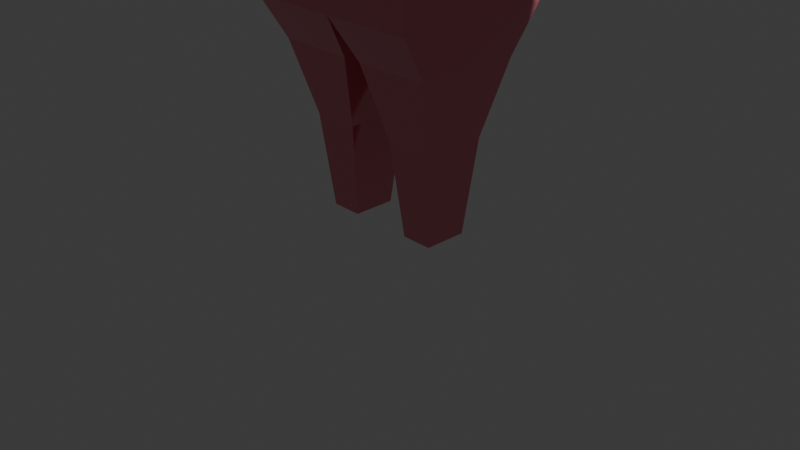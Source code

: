 # Source: TestCharacter.blend  (saved by Blender 4.4.32; exported with 4.5.12 LTS)
import bpy
from mathutils import Matrix  # noqa: F401  (used for matrix-valued properties, if any)

bpy.ops.wm.read_factory_settings(use_empty=True)
scene = bpy.context.scene
scene.name = 'Scene'

# ---- collections
col_collection = bpy.data.collections.new('Collection'); scene.collection.children.link(col_collection)

# ---- materials (node trees are filled in below, after node groups)
mat_material_001 = bpy.data.materials.new('Material.001')
mat_material_001.alpha_threshold = 0.0
mat_material_001.roughness = 0.5
mat_material_001.line_color = (0.0, 0.0, 0.0, 1.0)
mat_material = bpy.data.materials.new('Material')
mat_material.alpha_threshold = 0.0
mat_material.roughness = 0.5
mat_material.line_color = (0.0, 0.0, 0.0, 1.0)

# ---- material node trees
mat_material_001.use_nodes = True; mat_material_001.node_tree.nodes.clear()
_N = mat_material_001.node_tree.nodes; _L = mat_material_001.node_tree.links
n0 = _N.new('ShaderNodeOutputMaterial'); n0.name = 'Material Output'; n0.location = (300, 300)
n1 = _N.new('ShaderNodeBsdfPrincipled'); n1.name = 'Principled BSDF'; n1.location = (10, 300)
n1.inputs[0].default_value = (0.8005, 0.2365, 0.2941, 1.0)
n1.inputs[1].default_value = 0.6378
n1.inputs[2].default_value = 0.08268
n1.inputs[3].default_value = 1.45
n2 = _N.new('ShaderNodeVolumeInfo'); n2.name = 'Volume Info'; n2.location = (110, 280)
_L.new(n1.outputs[0], n0.inputs[0])
_L.new(n2.outputs[2], n0.inputs[3])
n0.is_active_output = True
mat_material.use_nodes = True; mat_material.node_tree.nodes.clear()
_N = mat_material.node_tree.nodes; _L = mat_material.node_tree.links
n0 = _N.new('ShaderNodeOutputMaterial'); n0.name = 'Material Output'; n0.location = (300, 300)
n1 = _N.new('ShaderNodeBsdfPrincipled'); n1.name = 'Principled BSDF'; n1.location = (10, 300)
n1.inputs[0].default_value = (0.06025, 0.007474, 0.8005, 1.0)
n1.inputs[3].default_value = 1.45
_L.new(n1.outputs[0], n0.inputs[0])
n0.is_active_output = True

# ---- world
world_world = bpy.data.worlds.new('World'); scene.world = world_world
world_world.use_nodes = True; world_world.node_tree.nodes.clear()
_N = world_world.node_tree.nodes; _L = world_world.node_tree.links
n0 = _N.new('ShaderNodeOutputWorld'); n0.name = 'World Output'; n0.location = (300, 300)
n1 = _N.new('ShaderNodeBackground'); n1.name = 'Background'; n1.location = (10, 300)
n1.inputs[0].default_value = (0.05088, 0.05088, 0.05088, 1.0)
_L.new(n1.outputs[0], n0.inputs[0])
n0.is_active_output = True
world_world.color = (0.05088, 0.05088, 0.05088)
world_world.sun_shadow_jitter_overblur = 0.0

# ---- cameras
cam_camera = bpy.data.cameras.new('Camera')
cam_camera.clip_end = 100.0
cam_camera.ortho_scale = 7.314

# ---- lights
light_light = bpy.data.lights.new('Light', 'POINT')
light_light.energy = 1000.0
light_light.shadow_soft_size = 0.1

# ---- meshes
me_cube = bpy.data.meshes.new('Cube')
me_cube.from_pydata([(0.8713, 0.6168, 0.05493), (0.9261, 0.5355, -1.929), (0.8713, -0.6707, 0.05493), (0.9261, -0.5894, -1.929), (0.0, 0.6168, 0.05493), (0.1024, 0.5355, -1.929), (0.0, -0.6707, 0.05493), (0.1024, -0.5894, -1.929), (0.9887, 0.8172, -0.4564), (0.9887, 0.8172, -0.9564), (0.9887, 0.8172, -1.456), (0.0, -0.8712, -1.456), (0.0, -0.8712, -0.9564), (0.0, -0.8712, -0.4564), (0.9887, -0.8712, -0.4564), (0.9887, -0.8712, -0.9564), (0.9887, -0.8712, -1.456), (0.0, 0.8172, -0.4564), (0.0, 0.8172, -0.9564), (0.0, 0.8172, -1.456), (0.8713, 0.6168, 0.05493), (0.8713, -0.6707, 0.05493), (0.9887, 0.8172, -0.4564), (0.9887, -0.8712, -0.4564), (2.19, 0.6168, 0.01336), (2.19, -0.6707, 0.01336), (2.146, 0.8172, -0.5094), (2.146, -0.8712, -0.5094), (0.0, -0.8712, -0.4564), (0.0, -0.6707, 0.05493), (0.8713, -0.6707, 0.05493), (0.9887, -0.8712, -0.4564), (0.0, -0.9908, -0.4722), (0.0, -0.7904, 0.03918), (0.8713, -0.7904, 0.03918), (0.9887, -0.9908, -0.4722), (0.2622, 0.3172, -2.709), (0.2622, -0.3712, -2.709), (0.7662, 0.3172, -2.709), (0.7662, -0.3712, -2.709), (0.3464, 0.2023, -3.717), (0.3464, -0.2562, -3.717), (0.6821, 0.2023, -3.717), (0.6821, -0.2562, -3.717), (3.326, 0.2995, -0.214), (3.326, -0.3534, -0.214), (3.303, 0.4011, -0.4791), (3.303, -0.4551, -0.4791), (2.528, 0.8172, -0.5422), (2.91, 0.6456, -0.4821), (2.917, -0.6951, -0.4269), (2.528, -0.8712, -0.5422), (2.573, 0.6168, -0.01949), (2.955, 0.6168, -0.1289), (2.948, -0.6752, -0.1841), (2.573, -0.6707, -0.01949), (1.278, -0.8712, -0.4697), (1.567, -0.8712, -0.4829), (1.856, -0.8712, -0.4961), (1.861, -0.6707, 0.02375), (1.531, -0.6707, 0.03415), (1.201, -0.6707, 0.04454), (1.861, 0.6168, 0.02375), (1.531, 0.6168, 0.03415), (1.201, 0.6168, 0.04454), (1.278, 0.8172, -0.4697), (1.567, 0.8172, -0.4829), (1.856, 0.8172, -0.4961), (0.2279, -0.1815, 0.3048), (0.2279, 0.1276, 0.3048), (0.0, 0.1276, 0.3048), (0.0, -0.1815, 0.3048), (0.2458, 0.1539, 0.2182), (0.0, 0.1539, 0.2182), (0.0, -0.2078, 0.2182), (0.2458, -0.2078, 0.2182), (0.0, 0.3289, 0.1057), (0.5113, 0.3289, 0.1057), (0.4334, -0.2744, 0.1584), (0.4334, 0.2204, 0.1584), (0.0, -0.3828, 0.1057), (0.5113, -0.3828, 0.1057), (0.0, 0.2204, 0.1584), (0.0, -0.2744, 0.1584), (0.2899, -0.2656, 0.4284), (0.0, -0.2656, 0.4284), (0.0, 0.2116, 0.4284), (0.2899, 0.2116, 0.4284), (0.3248, -0.323, 0.5228), (0.0, -0.323, 0.5228), (0.0, 0.2691, 0.5228), (0.3248, 0.2691, 0.5228), (0.5603, -0.3926, 0.6534), (0.0, -0.3926, 0.6534), (0.0, 0.3243, 0.6534), (0.5603, 0.3243, 0.6534), (0.5603, -0.3926, 1.331), (0.0, -0.3926, 1.331), (0.0, 0.3243, 1.331), (0.5603, 0.3243, 1.331), (0.4782, -0.5635, 0.7527), (0.0, -0.5635, 0.7527), (0.4782, -0.5635, 1.232), (0.0, -0.5635, 1.232)], [], [(4, 6, 80, 76), (6, 13, 28, 29), (13, 6, 4, 17), (5, 1, 38, 36), (8, 0, 20, 22), (17, 4, 0, 8), (5, 19, 10, 1), (19, 18, 9, 10), (18, 17, 8, 9), (1, 10, 16, 3), (10, 9, 15, 16), (9, 8, 14, 15), (7, 11, 19, 5), (11, 12, 18, 19), (12, 13, 17, 18), (3, 16, 11, 7), (16, 15, 12, 11), (15, 14, 13, 12), (59, 58, 27, 25), (0, 2, 21, 20), (2, 14, 23, 21), (14, 8, 22, 23), (50, 49, 46, 47), (62, 59, 25, 24), (58, 67, 26, 27), (67, 62, 24, 26), (31, 30, 34, 35), (2, 6, 29, 30), (13, 14, 31, 28), (14, 2, 30, 31), (35, 34, 33, 32), (29, 28, 32, 33), (28, 31, 35, 32), (30, 29, 33, 34), (38, 39, 43, 42), (3, 7, 37, 39), (7, 5, 36, 37), (1, 3, 39, 38), (40, 42, 43, 41), (36, 38, 42, 40), (39, 37, 41, 43), (37, 36, 40, 41), (73, 74, 71, 70), (49, 53, 44, 46), (72, 73, 70, 69), (53, 54, 45, 44), (24, 25, 55, 52), (52, 55, 54, 53), (25, 27, 51, 55), (55, 51, 50, 54), (26, 24, 52, 48), (48, 52, 53, 49), (27, 26, 48, 51), (51, 48, 49, 50), (22, 20, 64, 65), (65, 64, 63, 66), (66, 63, 62, 67), (23, 22, 65, 56), (56, 65, 66, 57), (57, 66, 67, 58), (20, 21, 61, 64), (64, 61, 60, 63), (63, 60, 59, 62), (21, 23, 56, 61), (61, 56, 57, 60), (60, 57, 58, 59), (75, 72, 69, 68), (68, 69, 87, 84), (78, 79, 72, 75), (79, 82, 73, 72), (82, 83, 74, 73), (74, 75, 68, 71), (81, 77, 79, 78), (80, 81, 78, 83), (76, 80, 83, 82), (83, 78, 75, 74), (6, 2, 81, 80), (0, 4, 76, 77), (2, 0, 77, 81), (77, 76, 82, 79), (50, 47, 45, 54), (45, 47, 46, 44), (84, 87, 91, 88), (71, 68, 84, 85), (70, 71, 85, 86), (69, 70, 86, 87), (88, 91, 95, 92), (85, 84, 88, 89), (86, 85, 89, 90), (87, 86, 90, 91), (94, 93, 97, 98), (89, 88, 92, 93), (90, 89, 93, 94), (91, 90, 94, 95), (99, 98, 97, 96), (95, 94, 98, 99), (92, 95, 99, 96), (97, 93, 101, 103), (101, 100, 102, 103), (96, 97, 103, 102), (92, 96, 102, 100), (93, 92, 100, 101)])
me_cube.polygons.foreach_set('material_index', [0, 0, 0, 0, 0, 0, 0, 0, 0, 0, 0, 0, 0, 0, 0, 0, 0, 0, 0, 0, 0, 0, 0, 0, 0, 0, 0, 0, 0, 0, 0, 0, 0, 0, 0, 0, 0, 0, 0, 0, 0, 0, 0, 0, 0, 0, 0, 0, 0, 0, 0, 0, 0, 0, 0, 0, 0, 0, 0, 0, 0, 0, 0, 0, 0, 0, 0, 0, 0, 0, 0, 0, 0, 0, 0, 0, 0, 0, 0, 0, 0, 0, 0, 0, 0, 0, 0, 0, 0, 0, 0, 0, 0, 0, 0, 0, 0, 0, 1, 0, 0, 0])
_uv = me_cube.uv_layers.new(name='UVMap')
_uv.uv.foreach_set('vector', [0.625, 0.25, 0.625, 0.0, 0.625, 0.0, 0.625, 0.25, 0.625, 0.0, 0.5611, 0.0, 0.5611, 0.0, 0.625, 0.0, 0.5611, 0.0, 0.625, 0.0, 0.625, 0.25, 0.5611, 0.25, 0.375, 0.25, 0.375, 0.5, 0.375, 0.5, 0.375, 0.25, 0.5611, 0.5, 0.625, 0.5, 0.625, 0.5, 0.5611, 0.5, 0.5611, 0.25, 0.625, 0.25, 0.625, 0.5, 0.5611, 0.5, 0.375, 0.25, 0.4361, 0.25, 0.4361, 0.5, 0.375, 0.5, 0.4361, 0.25, 0.4986, 0.25, 0.4986, 0.5, 0.4361, 0.5, 0.4986, 0.25, 0.5611, 0.25, 0.5611, 0.5, 0.4986, 0.5, 0.375, 0.5, 0.4361, 0.5, 0.4361, 0.75, 0.375, 0.75, 0.4361, 0.5, 0.4986, 0.5, 0.4986, 0.75, 0.4361, 0.75, 0.4986, 0.5, 0.5611, 0.5, 0.5611, 0.75, 0.4986, 0.75, 0.375, 0.0, 0.4361, 0.0, 0.4361, 0.25, 0.375, 0.25, 0.4361, 0.0, 0.4986, 0.0, 0.4986, 0.25, 0.4361, 0.25, 0.4986, 0.0, 0.5611, 0.0, 0.5611, 0.25, 0.4986, 0.25, 0.375, 0.75, 0.4361, 0.75, 0.4361, 1.0, 0.375, 1.0, 0.4361, 0.75, 0.4986, 0.75, 0.4986, 1.0, 0.4361, 1.0, 0.4986, 0.75, 0.5611, 0.75, 0.5611, 1.0, 0.4986, 1.0, 0.625, 0.75, 0.5611, 0.75, 0.5611, 0.75, 0.625, 0.75, 0.625, 0.5, 0.625, 0.75, 0.625, 0.75, 0.625, 0.5, 0.625, 0.75, 0.5611, 0.75, 0.5611, 0.75, 0.625, 0.75, 0.5611, 0.75, 0.5611, 0.5, 0.5611, 0.5, 0.5611, 0.75, 0.5611, 0.75, 0.5611, 0.5, 0.5611, 0.5, 0.5611, 0.75, 0.625, 0.5, 0.625, 0.75, 0.625, 0.75, 0.625, 0.5, 0.5611, 0.75, 0.5611, 0.5, 0.5611, 0.5, 0.5611, 0.75, 0.5611, 0.5, 0.625, 0.5, 0.625, 0.5, 0.5611, 0.5, 0.5611, 0.75, 0.625, 0.75, 0.625, 0.75, 0.5611, 0.75, 0.625, 0.75, 0.875, 0.75, 0.875, 0.75, 0.625, 0.75, 0.5611, 1.0, 0.5611, 0.75, 0.5611, 0.75, 0.5611, 1.0, 0.5611, 0.75, 0.625, 0.75, 0.625, 0.75, 0.5611, 0.75, 0.5611, 0.75, 0.625, 0.75, 0.625, 1.0, 0.5611, 1.0, 0.625, 0.0, 0.5611, 0.0, 0.5611, 0.0, 0.625, 0.0, 0.5611, 1.0, 0.5611, 0.75, 0.5611, 0.75, 0.5611, 1.0, 0.625, 0.75, 0.875, 0.75, 0.875, 0.75, 0.625, 0.75, 0.375, 0.5, 0.375, 0.75, 0.375, 0.75, 0.375, 0.5, 0.375, 0.75, 0.375, 1.0, 0.375, 1.0, 0.375, 0.75, 0.375, 0.0, 0.375, 0.25, 0.375, 0.25, 0.375, 0.0, 0.375, 0.5, 0.375, 0.75, 0.375, 0.75, 0.375, 0.5, 0.125, 0.5, 0.375, 0.5, 0.375, 0.75, 0.125, 0.75, 0.375, 0.25, 0.375, 0.5, 0.375, 0.5, 0.375, 0.25, 0.375, 0.75, 0.375, 1.0, 0.375, 1.0, 0.375, 0.75, 0.375, 0.0, 0.375, 0.25, 0.375, 0.25, 0.375, 0.0, 0.625, 0.25, 0.625, 0.0, 0.625, 0.0, 0.625, 0.25, 0.5611, 0.5, 0.625, 0.5, 0.625, 0.5, 0.5611, 0.5, 0.625, 0.5, 0.625, 0.25, 0.625, 0.25, 0.625, 0.5, 0.625, 0.5, 0.625, 0.75, 0.625, 0.75, 0.625, 0.5, 0.625, 0.5, 0.625, 0.75, 0.625, 0.75, 0.625, 0.5, 0.625, 0.5, 0.625, 0.75, 0.625, 0.75, 0.625, 0.5, 0.625, 0.75, 0.5611, 0.75, 0.5611, 0.75, 0.625, 0.75, 0.625, 0.75, 0.5611, 0.75, 0.5611, 0.75, 0.625, 0.75, 0.5611, 0.5, 0.625, 0.5, 0.625, 0.5, 0.5611, 0.5, 0.5611, 0.5, 0.625, 0.5, 0.625, 0.5, 0.5611, 0.5, 0.5611, 0.75, 0.5611, 0.5, 0.5611, 0.5, 0.5611, 0.75, 0.5611, 0.75, 0.5611, 0.5, 0.5611, 0.5, 0.5611, 0.75, 0.5611, 0.5, 0.625, 0.5, 0.625, 0.5, 0.5611, 0.5, 0.5611, 0.5, 0.625, 0.5, 0.625, 0.5, 0.5611, 0.5, 0.5611, 0.5, 0.625, 0.5, 0.625, 0.5, 0.5611, 0.5, 0.5611, 0.75, 0.5611, 0.5, 0.5611, 0.5, 0.5611, 0.75, 0.5611, 0.75, 0.5611, 0.5, 0.5611, 0.5, 0.5611, 0.75, 0.5611, 0.75, 0.5611, 0.5, 0.5611, 0.5, 0.5611, 0.75, 0.625, 0.5, 0.625, 0.75, 0.625, 0.75, 0.625, 0.5, 0.625, 0.5, 0.625, 0.75, 0.625, 0.75, 0.625, 0.5, 0.625, 0.5, 0.625, 0.75, 0.625, 0.75, 0.625, 0.5, 0.625, 0.75, 0.5611, 0.75, 0.5611, 0.75, 0.625, 0.75, 0.625, 0.75, 0.5611, 0.75, 0.5611, 0.75, 0.625, 0.75, 0.625, 0.75, 0.5611, 0.75, 0.5611, 0.75, 0.625, 0.75, 0.625, 0.75, 0.625, 0.5, 0.625, 0.5, 0.625, 0.75, 0.625, 0.75, 0.625, 0.5, 0.625, 0.5, 0.625, 0.75, 0.625, 0.75, 0.625, 0.5, 0.625, 0.5, 0.625, 0.75, 0.625, 0.5, 0.625, 0.25, 0.625, 0.25, 0.625, 0.5, 0.625, 0.25, 0.625, 0.0, 0.625, 0.0, 0.625, 0.25, 0.875, 0.75, 0.625, 0.75, 0.625, 0.75, 0.875, 0.75, 0.625, 0.75, 0.625, 0.5, 0.625, 0.5, 0.625, 0.75, 0.875, 0.75, 0.625, 0.75, 0.625, 0.75, 0.875, 0.75, 0.625, 0.25, 0.625, 0.0, 0.625, 0.0, 0.625, 0.25, 0.875, 0.75, 0.625, 0.75, 0.625, 0.75, 0.875, 0.75, 0.875, 0.75, 0.625, 0.75, 0.625, 0.75, 0.875, 0.75, 0.625, 0.5, 0.625, 0.25, 0.625, 0.25, 0.625, 0.5, 0.625, 0.75, 0.625, 0.5, 0.625, 0.5, 0.625, 0.75, 0.625, 0.5, 0.625, 0.25, 0.625, 0.25, 0.625, 0.5, 0.5611, 0.75, 0.5611, 0.75, 0.625, 0.75, 0.625, 0.75, 0.625, 0.75, 0.5611, 0.75, 0.5611, 0.5, 0.625, 0.5, 0.625, 0.75, 0.625, 0.5, 0.625, 0.5, 0.625, 0.75, 0.875, 0.75, 0.625, 0.75, 0.625, 0.75, 0.875, 0.75, 0.625, 0.25, 0.625, 0.0, 0.625, 0.0, 0.625, 0.25, 0.625, 0.5, 0.625, 0.25, 0.625, 0.25, 0.625, 0.5, 0.625, 0.75, 0.625, 0.5, 0.625, 0.5, 0.625, 0.75, 0.875, 0.75, 0.625, 0.75, 0.625, 0.75, 0.875, 0.75, 0.625, 0.25, 0.625, 0.0, 0.625, 0.0, 0.625, 0.25, 0.625, 0.5, 0.625, 0.25, 0.625, 0.25, 0.625, 0.5, 0.625, 0.25, 0.625, 0.0, 0.625, 0.0, 0.625, 0.25, 0.875, 0.75, 0.625, 0.75, 0.625, 0.75, 0.875, 0.75, 0.625, 0.25, 0.625, 0.0, 0.625, 0.0, 0.625, 0.25, 0.625, 0.5, 0.625, 0.25, 0.625, 0.25, 0.625, 0.5, 0.625, 0.5, 0.875, 0.5, 0.875, 0.75, 0.625, 0.75, 0.625, 0.5, 0.625, 0.25, 0.625, 0.25, 0.625, 0.5, 0.625, 0.75, 0.625, 0.5, 0.625, 0.5, 0.625, 0.75, 0.625, 0.0, 0.625, 0.0, 0.625, 0.0, 0.625, 0.0, 0.875, 0.75, 0.625, 0.75, 0.625, 0.75, 0.875, 0.75, 0.625, 0.75, 0.875, 0.75, 0.875, 0.75, 0.625, 0.75, 0.625, 0.75, 0.625, 0.75, 0.625, 0.75, 0.625, 0.75, 0.875, 0.75, 0.625, 0.75, 0.625, 0.75, 0.875, 0.75])
me_cube.materials.append(mat_material_001)
me_cube.materials.append(mat_material)
me_cube.use_mirror_vertex_groups = False
me_cube.update()

# ---- objects
ob_cube = bpy.data.objects.new('Cube', me_cube)
ob_light = bpy.data.objects.new('Light', light_light)
ob_camera = bpy.data.objects.new('Camera', cam_camera)

# ---- transforms, parenting, visibility, modifiers, constraints
ob_cube.location = (0.0, 0.0, 3.733)
ob_cube.lock_rotations_4d = False
ob_cube.empty_display_type = 'ARROWS'
ob_cube.lineart.crease_threshold = 0.0
_m = ob_cube.modifiers.new('Mirror', 'MIRROR')
_m.use_clip = True
_m.merge_threshold = 0.0
ob_light.location = (4.076, 1.005, 5.904)
ob_light.rotation_euler = (0.6503, 0.05522, 1.866)
ob_light.lock_rotations_4d = False
ob_light.empty_display_type = 'ARROWS'
ob_light.color = (0.0, 0.0, 0.0, 0.0)
ob_light.lineart.crease_threshold = 0.0
ob_camera.location = (7.359, -6.926, 4.958)
ob_camera.rotation_euler = (1.109, 0.0, 0.8149)
ob_camera.lock_rotations_4d = False
ob_camera.empty_display_type = 'ARROWS'
ob_camera.color = (0.0, 0.0, 0.0, 0.0)
ob_camera.display_type = 'WIRE'
ob_camera.lineart.crease_threshold = 0.0

# ---- collection membership
col_collection.objects.link(ob_cube)
col_collection.objects.link(ob_light)
col_collection.objects.link(ob_camera)

# ---- scene / render settings (as saved in the file)
scene.camera = ob_camera
scene.frame_start = 1; scene.frame_end = 250; scene.frame_set(6)
scene.render.engine = 'BLENDER_EEVEE_NEXT'
bpy.context.view_layer.update()

